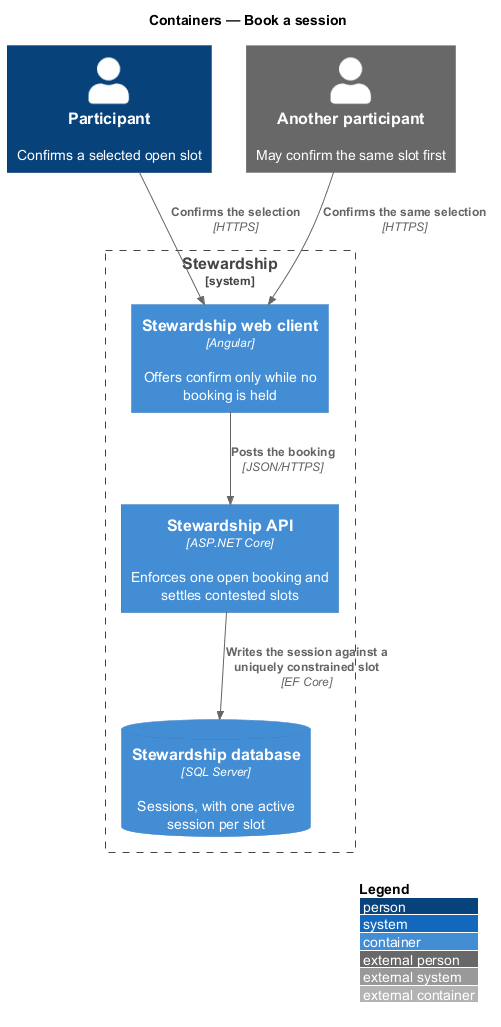

The diagram above was rendered by PlantUML. Its source (embedded in the PNG):
@startuml
!include <C4/C4_Container>
LAYOUT_WITH_LEGEND()
title Containers — Book a session

Person(participant, "Participant", "Confirms a selected open slot")
Person_Ext(other, "Another participant", "May confirm the same slot first")
System_Boundary(stewardship, "Stewardship") {
  Container(spa, "Stewardship web client", "Angular", "Offers confirm only while no booking is held")
  Container(api, "Stewardship API", "ASP.NET Core", "Enforces one open booking and settles contested slots")
  ContainerDb(db, "Stewardship database", "SQL Server", "Sessions, with one active session per slot")
}

Rel(participant, spa, "Confirms the selection", "HTTPS")
Rel(other, spa, "Confirms the same selection", "HTTPS")
Rel(spa, api, "Posts the booking", "JSON/HTTPS")
Rel(api, db, "Writes the session against a uniquely constrained slot", "EF Core")
@enduml